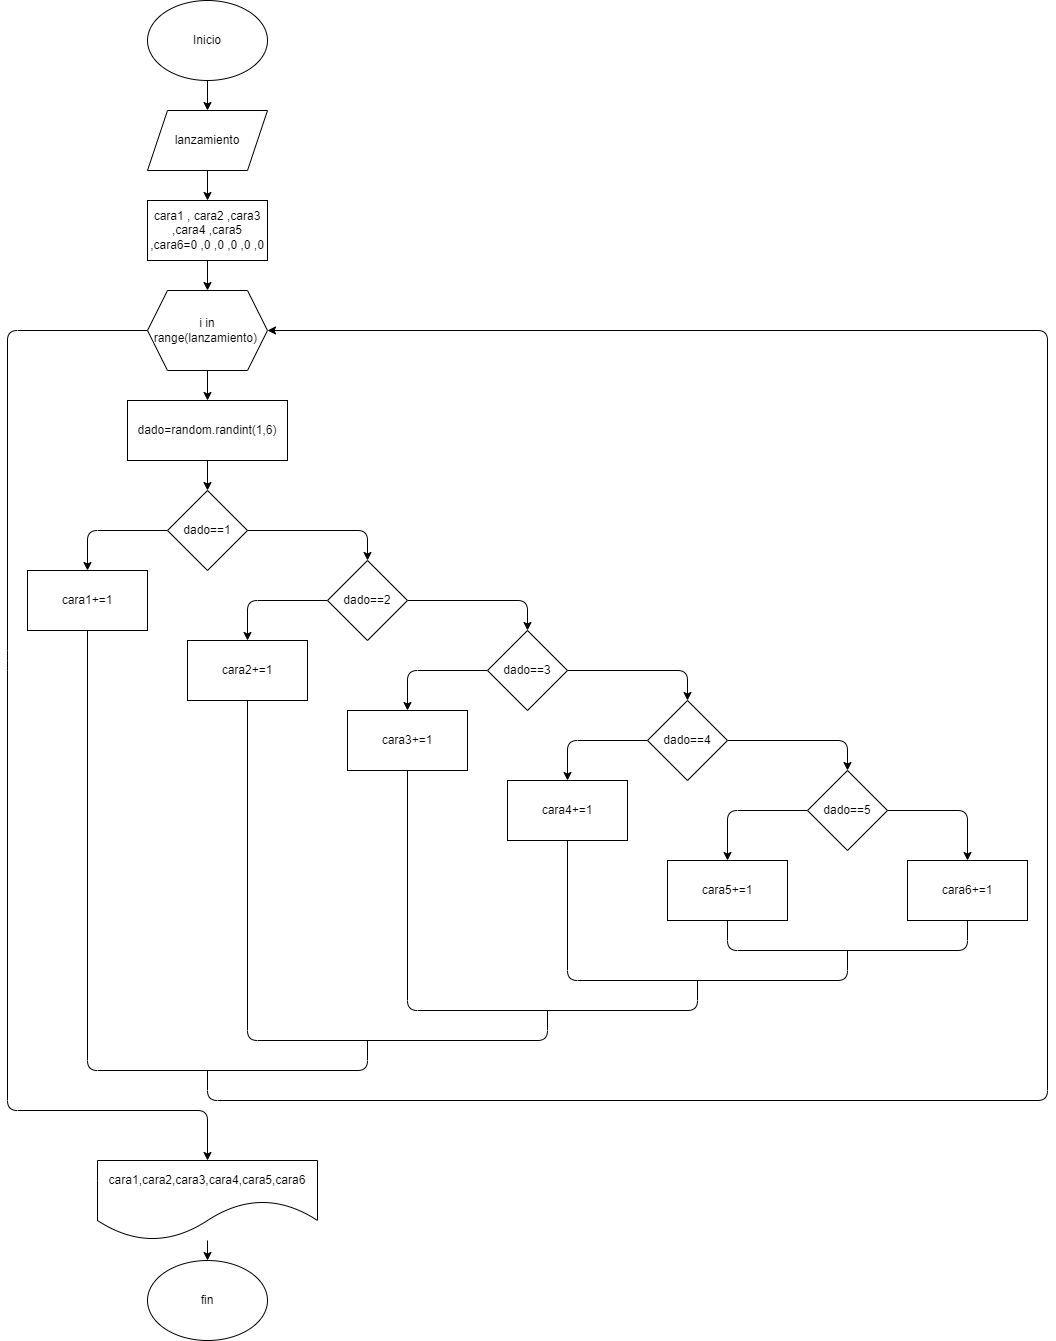

The diagram above was exported from draw.io. Its source (the exported page's mxGraphModel, read from the mxfile embedded in the PNG):
<mxGraphModel dx="881" dy="1572" grid="1" gridSize="10" guides="1" tooltips="1" connect="1" arrows="1" fold="1" page="1" pageScale="1" pageWidth="850" pageHeight="1100" math="0" shadow="0">
  <root>
    <mxCell id="0" />
    <mxCell id="1" parent="0" />
    <mxCell id="42" style="edgeStyle=none;html=1;exitX=0.5;exitY=1;exitDx=0;exitDy=0;entryX=0.5;entryY=0;entryDx=0;entryDy=0;" parent="1" source="2" target="41" edge="1">
      <mxGeometry relative="1" as="geometry" />
    </mxCell>
    <mxCell id="2" value="Inicio" style="ellipse;whiteSpace=wrap;html=1;" parent="1" vertex="1">
      <mxGeometry x="180" y="-50" width="120" height="80" as="geometry" />
    </mxCell>
    <mxCell id="4" style="edgeStyle=none;html=1;exitX=0.5;exitY=1;exitDx=0;exitDy=0;entryX=0.5;entryY=0;entryDx=0;entryDy=0;" parent="1" source="5" target="6" edge="1">
      <mxGeometry relative="1" as="geometry" />
    </mxCell>
    <mxCell id="5" value="cara1 , cara2 ,cara3 ,cara4 ,cara5 ,cara6=0 ,0 ,0 ,0 ,0 ,0" style="rounded=0;whiteSpace=wrap;html=1;" parent="1" vertex="1">
      <mxGeometry x="180" y="150" width="120" height="60" as="geometry" />
    </mxCell>
    <mxCell id="21" style="edgeStyle=none;html=1;exitX=0.5;exitY=1;exitDx=0;exitDy=0;entryX=0.5;entryY=0;entryDx=0;entryDy=0;" parent="1" source="6" target="7" edge="1">
      <mxGeometry relative="1" as="geometry" />
    </mxCell>
    <mxCell id="6" value="i in range(lanzamiento)&amp;nbsp;" style="shape=hexagon;perimeter=hexagonPerimeter2;whiteSpace=wrap;html=1;fixedSize=1;" parent="1" vertex="1">
      <mxGeometry x="180" y="240" width="120" height="80" as="geometry" />
    </mxCell>
    <mxCell id="22" style="edgeStyle=none;html=1;exitX=0.5;exitY=1;exitDx=0;exitDy=0;entryX=0.5;entryY=0;entryDx=0;entryDy=0;" parent="1" source="7" target="8" edge="1">
      <mxGeometry relative="1" as="geometry" />
    </mxCell>
    <mxCell id="7" value="dado=random.randint(1,6)" style="rounded=0;whiteSpace=wrap;html=1;" parent="1" vertex="1">
      <mxGeometry x="160" y="350" width="160" height="60" as="geometry" />
    </mxCell>
    <mxCell id="23" style="edgeStyle=none;html=1;exitX=0;exitY=0.5;exitDx=0;exitDy=0;entryX=0.5;entryY=0;entryDx=0;entryDy=0;" parent="1" source="8" target="9" edge="1">
      <mxGeometry relative="1" as="geometry">
        <Array as="points">
          <mxPoint x="120" y="480" />
        </Array>
      </mxGeometry>
    </mxCell>
    <mxCell id="24" style="edgeStyle=none;html=1;exitX=1;exitY=0.5;exitDx=0;exitDy=0;entryX=0.5;entryY=0;entryDx=0;entryDy=0;" parent="1" source="8" target="10" edge="1">
      <mxGeometry relative="1" as="geometry">
        <Array as="points">
          <mxPoint x="400" y="480" />
        </Array>
      </mxGeometry>
    </mxCell>
    <mxCell id="8" value="dado==1" style="rhombus;whiteSpace=wrap;html=1;" parent="1" vertex="1">
      <mxGeometry x="200" y="440" width="80" height="80" as="geometry" />
    </mxCell>
    <mxCell id="9" value="cara1+=1" style="rounded=0;whiteSpace=wrap;html=1;" parent="1" vertex="1">
      <mxGeometry x="60" y="520" width="120" height="60" as="geometry" />
    </mxCell>
    <mxCell id="25" style="edgeStyle=none;html=1;exitX=1;exitY=0.5;exitDx=0;exitDy=0;entryX=0.5;entryY=0;entryDx=0;entryDy=0;" parent="1" source="10" target="12" edge="1">
      <mxGeometry relative="1" as="geometry">
        <Array as="points">
          <mxPoint x="560" y="550" />
        </Array>
      </mxGeometry>
    </mxCell>
    <mxCell id="32" style="edgeStyle=none;html=1;exitX=0;exitY=0.5;exitDx=0;exitDy=0;entryX=0.5;entryY=0;entryDx=0;entryDy=0;" parent="1" source="10" target="11" edge="1">
      <mxGeometry relative="1" as="geometry">
        <Array as="points">
          <mxPoint x="280" y="550" />
        </Array>
      </mxGeometry>
    </mxCell>
    <mxCell id="10" value="dado==2" style="rhombus;whiteSpace=wrap;html=1;" parent="1" vertex="1">
      <mxGeometry x="360" y="510" width="80" height="80" as="geometry" />
    </mxCell>
    <mxCell id="11" value="cara2+=1" style="rounded=0;whiteSpace=wrap;html=1;" parent="1" vertex="1">
      <mxGeometry x="220" y="590" width="120" height="60" as="geometry" />
    </mxCell>
    <mxCell id="26" style="edgeStyle=none;html=1;exitX=1;exitY=0.5;exitDx=0;exitDy=0;entryX=0.5;entryY=0;entryDx=0;entryDy=0;" parent="1" source="12" target="14" edge="1">
      <mxGeometry relative="1" as="geometry">
        <Array as="points">
          <mxPoint x="720" y="620" />
        </Array>
      </mxGeometry>
    </mxCell>
    <mxCell id="31" style="edgeStyle=none;html=1;exitX=0;exitY=0.5;exitDx=0;exitDy=0;entryX=0.5;entryY=0;entryDx=0;entryDy=0;" parent="1" source="12" target="13" edge="1">
      <mxGeometry relative="1" as="geometry">
        <Array as="points">
          <mxPoint x="440" y="620" />
        </Array>
      </mxGeometry>
    </mxCell>
    <mxCell id="12" value="dado==3" style="rhombus;whiteSpace=wrap;html=1;" parent="1" vertex="1">
      <mxGeometry x="520" y="580" width="80" height="80" as="geometry" />
    </mxCell>
    <mxCell id="13" value="cara3+=1" style="rounded=0;whiteSpace=wrap;html=1;" parent="1" vertex="1">
      <mxGeometry x="380" y="660" width="120" height="60" as="geometry" />
    </mxCell>
    <mxCell id="27" style="edgeStyle=none;html=1;exitX=1;exitY=0.5;exitDx=0;exitDy=0;entryX=0.5;entryY=0;entryDx=0;entryDy=0;" parent="1" source="14" target="16" edge="1">
      <mxGeometry relative="1" as="geometry">
        <Array as="points">
          <mxPoint x="880" y="690" />
        </Array>
      </mxGeometry>
    </mxCell>
    <mxCell id="30" style="edgeStyle=none;html=1;exitX=0;exitY=0.5;exitDx=0;exitDy=0;entryX=0.5;entryY=0;entryDx=0;entryDy=0;" parent="1" source="14" target="15" edge="1">
      <mxGeometry relative="1" as="geometry">
        <Array as="points">
          <mxPoint x="600" y="690" />
        </Array>
      </mxGeometry>
    </mxCell>
    <mxCell id="14" value="dado==4" style="rhombus;whiteSpace=wrap;html=1;" parent="1" vertex="1">
      <mxGeometry x="680" y="650" width="80" height="80" as="geometry" />
    </mxCell>
    <mxCell id="15" value="cara4+=1" style="rounded=0;whiteSpace=wrap;html=1;" parent="1" vertex="1">
      <mxGeometry x="540" y="730" width="120" height="60" as="geometry" />
    </mxCell>
    <mxCell id="28" style="edgeStyle=none;html=1;exitX=1;exitY=0.5;exitDx=0;exitDy=0;entryX=0.5;entryY=0;entryDx=0;entryDy=0;" parent="1" source="16" target="18" edge="1">
      <mxGeometry relative="1" as="geometry">
        <Array as="points">
          <mxPoint x="1000" y="760" />
        </Array>
      </mxGeometry>
    </mxCell>
    <mxCell id="29" style="edgeStyle=none;html=1;exitX=0;exitY=0.5;exitDx=0;exitDy=0;entryX=0.5;entryY=0;entryDx=0;entryDy=0;" parent="1" source="16" target="17" edge="1">
      <mxGeometry relative="1" as="geometry">
        <Array as="points">
          <mxPoint x="760" y="760" />
        </Array>
      </mxGeometry>
    </mxCell>
    <mxCell id="16" value="dado==5" style="rhombus;whiteSpace=wrap;html=1;" parent="1" vertex="1">
      <mxGeometry x="840" y="720" width="80" height="80" as="geometry" />
    </mxCell>
    <mxCell id="17" value="cara5+=1" style="rounded=0;whiteSpace=wrap;html=1;" parent="1" vertex="1">
      <mxGeometry x="700" y="810" width="120" height="60" as="geometry" />
    </mxCell>
    <mxCell id="18" value="cara6+=1" style="rounded=0;whiteSpace=wrap;html=1;" parent="1" vertex="1">
      <mxGeometry x="940" y="810" width="120" height="60" as="geometry" />
    </mxCell>
    <mxCell id="40" style="edgeStyle=none;html=1;entryX=0.5;entryY=0;entryDx=0;entryDy=0;" parent="1" source="19" target="20" edge="1">
      <mxGeometry relative="1" as="geometry" />
    </mxCell>
    <mxCell id="19" value="cara1,cara2,cara3,cara4,cara5,cara6" style="shape=document;whiteSpace=wrap;html=1;boundedLbl=1;size=0.5;" parent="1" vertex="1">
      <mxGeometry x="130" y="1110" width="220" height="80" as="geometry" />
    </mxCell>
    <mxCell id="20" value="fin" style="ellipse;whiteSpace=wrap;html=1;" parent="1" vertex="1">
      <mxGeometry x="180" y="1210" width="120" height="80" as="geometry" />
    </mxCell>
    <mxCell id="33" value="" style="endArrow=none;html=1;exitX=0.5;exitY=1;exitDx=0;exitDy=0;entryX=0.5;entryY=1;entryDx=0;entryDy=0;" parent="1" source="17" target="18" edge="1">
      <mxGeometry width="50" height="50" relative="1" as="geometry">
        <mxPoint x="750" y="870" as="sourcePoint" />
        <mxPoint x="800" y="820" as="targetPoint" />
        <Array as="points">
          <mxPoint x="760" y="900" />
          <mxPoint x="1000" y="900" />
        </Array>
      </mxGeometry>
    </mxCell>
    <mxCell id="34" value="" style="endArrow=none;html=1;exitX=0.5;exitY=1;exitDx=0;exitDy=0;" parent="1" source="15" edge="1">
      <mxGeometry width="50" height="50" relative="1" as="geometry">
        <mxPoint x="750" y="870" as="sourcePoint" />
        <mxPoint x="880" y="900" as="targetPoint" />
        <Array as="points">
          <mxPoint x="600" y="930" />
          <mxPoint x="880" y="930" />
        </Array>
      </mxGeometry>
    </mxCell>
    <mxCell id="35" value="" style="endArrow=none;html=1;exitX=0.5;exitY=1;exitDx=0;exitDy=0;" parent="1" source="13" edge="1">
      <mxGeometry width="50" height="50" relative="1" as="geometry">
        <mxPoint x="750" y="870" as="sourcePoint" />
        <mxPoint x="730" y="930" as="targetPoint" />
        <Array as="points">
          <mxPoint x="440" y="960" />
          <mxPoint x="730" y="960" />
        </Array>
      </mxGeometry>
    </mxCell>
    <mxCell id="36" value="" style="endArrow=none;html=1;exitX=0.5;exitY=1;exitDx=0;exitDy=0;" parent="1" source="11" edge="1">
      <mxGeometry width="50" height="50" relative="1" as="geometry">
        <mxPoint x="290" y="680" as="sourcePoint" />
        <mxPoint x="580" y="960" as="targetPoint" />
        <Array as="points">
          <mxPoint x="280" y="990" />
          <mxPoint x="580" y="990" />
        </Array>
      </mxGeometry>
    </mxCell>
    <mxCell id="37" value="" style="endArrow=none;html=1;exitX=0.5;exitY=1;exitDx=0;exitDy=0;" parent="1" source="9" edge="1">
      <mxGeometry width="50" height="50" relative="1" as="geometry">
        <mxPoint x="330" y="770" as="sourcePoint" />
        <mxPoint x="400" y="990" as="targetPoint" />
        <Array as="points">
          <mxPoint x="120" y="1020" />
          <mxPoint x="400" y="1020" />
        </Array>
      </mxGeometry>
    </mxCell>
    <mxCell id="38" value="" style="endArrow=classic;html=1;entryX=1;entryY=0.5;entryDx=0;entryDy=0;" parent="1" target="6" edge="1">
      <mxGeometry width="50" height="50" relative="1" as="geometry">
        <mxPoint x="240" y="1020" as="sourcePoint" />
        <mxPoint x="470" y="920" as="targetPoint" />
        <Array as="points">
          <mxPoint x="240" y="1050" />
          <mxPoint x="1080" y="1050" />
          <mxPoint x="1080" y="280" />
        </Array>
      </mxGeometry>
    </mxCell>
    <mxCell id="39" value="" style="endArrow=classic;html=1;exitX=0;exitY=0.5;exitDx=0;exitDy=0;entryX=0.5;entryY=0;entryDx=0;entryDy=0;" parent="1" source="6" target="19" edge="1">
      <mxGeometry width="50" height="50" relative="1" as="geometry">
        <mxPoint x="220" y="370" as="sourcePoint" />
        <mxPoint x="270" y="320" as="targetPoint" />
        <Array as="points">
          <mxPoint x="40" y="280" />
          <mxPoint x="40" y="610" />
          <mxPoint x="40" y="1060" />
          <mxPoint x="240" y="1060" />
        </Array>
      </mxGeometry>
    </mxCell>
    <mxCell id="43" style="edgeStyle=none;html=1;exitX=0.5;exitY=1;exitDx=0;exitDy=0;entryX=0.5;entryY=0;entryDx=0;entryDy=0;" parent="1" source="41" target="5" edge="1">
      <mxGeometry relative="1" as="geometry" />
    </mxCell>
    <mxCell id="41" value="lanzamiento" style="shape=parallelogram;perimeter=parallelogramPerimeter;whiteSpace=wrap;html=1;fixedSize=1;" parent="1" vertex="1">
      <mxGeometry x="180" y="60" width="120" height="60" as="geometry" />
    </mxCell>
  </root>
</mxGraphModel>